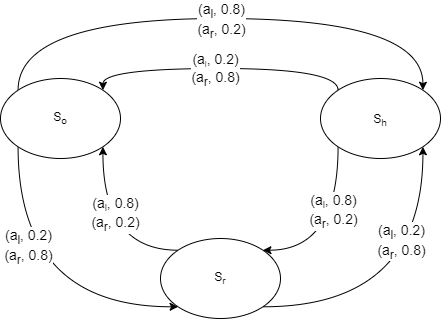

The diagram above was exported from draw.io. Its source (the exported page's mxGraphModel, read from the mxfile embedded in the PNG):
<mxGraphModel dx="1036" dy="702" grid="1" gridSize="10" guides="1" tooltips="1" connect="1" arrows="1" fold="1" page="1" pageScale="1" pageWidth="850" pageHeight="1100" math="0" shadow="0">
  <root>
    <mxCell id="0" />
    <mxCell id="1" parent="0" />
    <mxCell id="Tx3M7TzgBZnjMlaplSsi-4" style="edgeStyle=orthogonalEdgeStyle;rounded=0;orthogonalLoop=1;jettySize=auto;html=1;curved=1;exitX=0;exitY=0;exitDx=0;exitDy=0;entryX=1;entryY=0;entryDx=0;entryDy=0;" parent="1" source="Tx3M7TzgBZnjMlaplSsi-1" target="Tx3M7TzgBZnjMlaplSsi-3" edge="1">
      <mxGeometry relative="1" as="geometry">
        <Array as="points">
          <mxPoint x="178" y="100" />
          <mxPoint x="582" y="100" />
          <mxPoint x="582" y="172" />
        </Array>
      </mxGeometry>
    </mxCell>
    <mxCell id="Tx3M7TzgBZnjMlaplSsi-8" value="&lt;font style=&quot;font-size: 14px;&quot;&gt;&lt;span style=&quot;&quot;&gt;(a&lt;/span&gt;&lt;sub style=&quot;&quot;&gt;l&lt;/sub&gt;&lt;span style=&quot;&quot;&gt;, 0.8)&lt;br&gt;&lt;/span&gt;&lt;font style=&quot;border-color: var(--border-color); font-size: 14px;&quot;&gt;(a&lt;/font&gt;&lt;font style=&quot;border-color: var(--border-color); font-size: 14px;&quot;&gt;&lt;sub style=&quot;border-color: var(--border-color);&quot;&gt;r&lt;/sub&gt;&lt;/font&gt;&lt;font style=&quot;border-color: var(--border-color); font-size: 14px;&quot;&gt;, 0.2&lt;/font&gt;&lt;span style=&quot;border-color: var(--border-color);&quot;&gt;)&lt;/span&gt;&lt;span style=&quot;font-size: 11.6667px;&quot;&gt;&lt;br&gt;&lt;/span&gt;&lt;/font&gt;" style="edgeLabel;html=1;align=center;verticalAlign=middle;resizable=0;points=[];" parent="Tx3M7TzgBZnjMlaplSsi-4" vertex="1" connectable="0">
      <mxGeometry x="0.005" y="-1" relative="1" as="geometry">
        <mxPoint as="offset" />
      </mxGeometry>
    </mxCell>
    <mxCell id="Tx3M7TzgBZnjMlaplSsi-5" style="edgeStyle=orthogonalEdgeStyle;curved=1;rounded=0;orthogonalLoop=1;jettySize=auto;html=1;entryX=0;entryY=1;entryDx=0;entryDy=0;exitX=0;exitY=1;exitDx=0;exitDy=0;" parent="1" source="Tx3M7TzgBZnjMlaplSsi-1" target="Tx3M7TzgBZnjMlaplSsi-2" edge="1">
      <mxGeometry relative="1" as="geometry">
        <Array as="points">
          <mxPoint x="178" y="388" />
        </Array>
      </mxGeometry>
    </mxCell>
    <mxCell id="Tx3M7TzgBZnjMlaplSsi-9" value="&lt;font style=&quot;font-size: 14px;&quot;&gt;(a&lt;sub style=&quot;border-color: var(--border-color);&quot;&gt;l&lt;/sub&gt;&lt;span style=&quot;border-color: var(--border-color);&quot;&gt;, 0.2)&lt;br&gt;(a&lt;sub style=&quot;border-color: var(--border-color);&quot;&gt;r&lt;/sub&gt;, 0.8)&lt;br&gt;&lt;/span&gt;&lt;/font&gt;" style="edgeLabel;html=1;align=center;verticalAlign=middle;resizable=0;points=[];" parent="Tx3M7TzgBZnjMlaplSsi-5" vertex="1" connectable="0">
      <mxGeometry x="-0.3818" y="10" relative="1" as="geometry">
        <mxPoint as="offset" />
      </mxGeometry>
    </mxCell>
    <mxCell id="Tx3M7TzgBZnjMlaplSsi-6" style="edgeStyle=orthogonalEdgeStyle;curved=1;rounded=0;orthogonalLoop=1;jettySize=auto;html=1;exitX=0;exitY=0;exitDx=0;exitDy=0;entryX=1;entryY=0;entryDx=0;entryDy=0;" parent="1" source="Tx3M7TzgBZnjMlaplSsi-3" target="Tx3M7TzgBZnjMlaplSsi-1" edge="1">
      <mxGeometry relative="1" as="geometry">
        <mxPoint x="380" y="210" as="targetPoint" />
        <Array as="points">
          <mxPoint x="498" y="150" />
          <mxPoint x="262" y="150" />
        </Array>
      </mxGeometry>
    </mxCell>
    <mxCell id="Tx3M7TzgBZnjMlaplSsi-12" value="&lt;font style=&quot;font-size: 14px;&quot;&gt;(a&lt;/font&gt;&lt;font size=&quot;1&quot; style=&quot;&quot;&gt;&lt;sub&gt;l&lt;/sub&gt;&lt;/font&gt;&lt;font style=&quot;&quot;&gt;&lt;span style=&quot;font-size: 14px; border-color: var(--border-color);&quot;&gt;, 0.2&lt;/span&gt;&lt;/font&gt;&lt;span style=&quot;border-color: var(--border-color); font-size: 14px;&quot;&gt;)&lt;br&gt;(a&lt;sub style=&quot;border-color: var(--border-color);&quot;&gt;r&lt;/sub&gt;, 0.8)&lt;br&gt;&lt;/span&gt;" style="edgeLabel;html=1;align=center;verticalAlign=middle;resizable=0;points=[];" parent="Tx3M7TzgBZnjMlaplSsi-6" vertex="1" connectable="0">
      <mxGeometry x="0.0431" relative="1" as="geometry">
        <mxPoint as="offset" />
      </mxGeometry>
    </mxCell>
    <mxCell id="Tx3M7TzgBZnjMlaplSsi-1" value="S&lt;sub&gt;o&lt;/sub&gt;" style="ellipse;whiteSpace=wrap;html=1;" parent="1" vertex="1">
      <mxGeometry x="160" y="160" width="120" height="80" as="geometry" />
    </mxCell>
    <mxCell id="Tx3M7TzgBZnjMlaplSsi-16" style="edgeStyle=orthogonalEdgeStyle;curved=1;rounded=0;orthogonalLoop=1;jettySize=auto;html=1;exitX=1;exitY=1;exitDx=0;exitDy=0;entryX=1;entryY=1;entryDx=0;entryDy=0;" parent="1" source="Tx3M7TzgBZnjMlaplSsi-2" target="Tx3M7TzgBZnjMlaplSsi-3" edge="1">
      <mxGeometry relative="1" as="geometry" />
    </mxCell>
    <mxCell id="Tx3M7TzgBZnjMlaplSsi-18" value="&lt;font style=&quot;font-size: 14px;&quot;&gt;(a&lt;sub&gt;l&lt;/sub&gt;&lt;span style=&quot;border-color: var(--border-color);&quot;&gt;, 0.2)&lt;br&gt;(a&lt;sub style=&quot;border-color: var(--border-color);&quot;&gt;r&lt;/sub&gt;, 0.8)&lt;br&gt;&lt;/span&gt;&lt;/font&gt;" style="edgeLabel;html=1;align=center;verticalAlign=middle;resizable=0;points=[];" parent="Tx3M7TzgBZnjMlaplSsi-16" vertex="1" connectable="0">
      <mxGeometry x="0.4131" y="22" relative="1" as="geometry">
        <mxPoint as="offset" />
      </mxGeometry>
    </mxCell>
    <mxCell id="Tx3M7TzgBZnjMlaplSsi-19" style="edgeStyle=orthogonalEdgeStyle;curved=1;rounded=0;orthogonalLoop=1;jettySize=auto;html=1;entryX=1;entryY=1;entryDx=0;entryDy=0;exitX=0;exitY=0;exitDx=0;exitDy=0;" parent="1" source="Tx3M7TzgBZnjMlaplSsi-2" target="Tx3M7TzgBZnjMlaplSsi-1" edge="1">
      <mxGeometry relative="1" as="geometry" />
    </mxCell>
    <mxCell id="Tx3M7TzgBZnjMlaplSsi-21" value="&lt;font style=&quot;font-size: 14px;&quot;&gt;(a&lt;/font&gt;&lt;font style=&quot;font-size: 11.6667px;&quot;&gt;&lt;sub&gt;l&lt;/sub&gt;&lt;/font&gt;&lt;span style=&quot;border-color: var(--border-color); font-size: 14px;&quot;&gt;&lt;font style=&quot;font-size: 14px;&quot;&gt;, 0.8)&lt;br&gt;(a&lt;sub style=&quot;border-color: var(--border-color);&quot;&gt;r&lt;/sub&gt;, 0.2)&lt;/font&gt;&lt;br&gt;&lt;/span&gt;" style="edgeLabel;html=1;align=center;verticalAlign=middle;resizable=0;points=[];" parent="Tx3M7TzgBZnjMlaplSsi-19" vertex="1" connectable="0">
      <mxGeometry x="0.2448" y="-12" relative="1" as="geometry">
        <mxPoint as="offset" />
      </mxGeometry>
    </mxCell>
    <mxCell id="Tx3M7TzgBZnjMlaplSsi-2" value="S&lt;sub&gt;r&lt;/sub&gt;" style="ellipse;whiteSpace=wrap;html=1;" parent="1" vertex="1">
      <mxGeometry x="320" y="320" width="120" height="80" as="geometry" />
    </mxCell>
    <mxCell id="Tx3M7TzgBZnjMlaplSsi-20" style="edgeStyle=orthogonalEdgeStyle;curved=1;rounded=0;orthogonalLoop=1;jettySize=auto;html=1;entryX=1;entryY=0;entryDx=0;entryDy=0;exitX=0;exitY=1;exitDx=0;exitDy=0;" parent="1" source="Tx3M7TzgBZnjMlaplSsi-3" target="Tx3M7TzgBZnjMlaplSsi-2" edge="1">
      <mxGeometry relative="1" as="geometry">
        <Array as="points">
          <mxPoint x="498" y="332" />
        </Array>
      </mxGeometry>
    </mxCell>
    <mxCell id="Tx3M7TzgBZnjMlaplSsi-22" value="&lt;font style=&quot;font-size: 14px;&quot;&gt;(a&lt;/font&gt;&lt;font style=&quot;font-size: 11.6667px;&quot;&gt;&lt;sub&gt;l&lt;/sub&gt;&lt;/font&gt;&lt;span style=&quot;border-color: var(--border-color); font-size: 14px;&quot;&gt;&lt;font style=&quot;font-size: 14px;&quot;&gt;, 0.8)&lt;br&gt;(a&lt;sub style=&quot;border-color: var(--border-color);&quot;&gt;r&lt;/sub&gt;, 0.2)&lt;/font&gt;&lt;br&gt;&lt;/span&gt;" style="edgeLabel;html=1;align=center;verticalAlign=middle;resizable=0;points=[];" parent="Tx3M7TzgBZnjMlaplSsi-20" vertex="1" connectable="0">
      <mxGeometry x="-0.2875" y="-5" relative="1" as="geometry">
        <mxPoint as="offset" />
      </mxGeometry>
    </mxCell>
    <mxCell id="Tx3M7TzgBZnjMlaplSsi-3" value="&lt;sub&gt;&lt;span style=&quot;font-size: 12px;&quot;&gt;S&lt;sub&gt;h&lt;/sub&gt;&lt;/span&gt;&lt;/sub&gt;" style="ellipse;whiteSpace=wrap;html=1;" parent="1" vertex="1">
      <mxGeometry x="480" y="160" width="120" height="80" as="geometry" />
    </mxCell>
  </root>
</mxGraphModel>